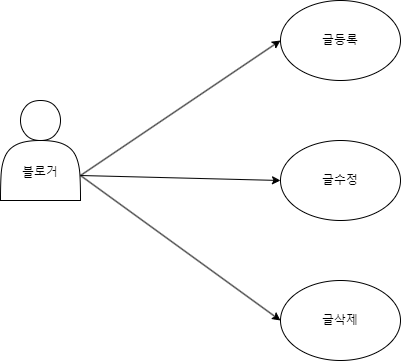

The diagram above was exported from draw.io. Its source (the exported page's mxGraphModel, read from the mxfile embedded in the PNG):
<mxGraphModel dx="2074" dy="788" grid="1" gridSize="10" guides="1" tooltips="1" connect="1" arrows="1" fold="1" page="1" pageScale="1" pageWidth="827" pageHeight="1169" math="0" shadow="0">
  <root>
    <mxCell id="WIyWlLk6GJQsqaUBKTNV-0" />
    <mxCell id="WIyWlLk6GJQsqaUBKTNV-1" parent="WIyWlLk6GJQsqaUBKTNV-0" />
    <mxCell id="KENxbmm39yz4KevUDIYW-1" value="글등록" style="ellipse;whiteSpace=wrap;html=1;" vertex="1" parent="WIyWlLk6GJQsqaUBKTNV-1">
      <mxGeometry x="500" y="250" width="120" height="80" as="geometry" />
    </mxCell>
    <mxCell id="KENxbmm39yz4KevUDIYW-2" value="" style="endArrow=classic;html=1;rounded=0;exitX=1;exitY=0.75;exitDx=0;exitDy=0;entryX=0;entryY=0.5;entryDx=0;entryDy=0;" edge="1" parent="WIyWlLk6GJQsqaUBKTNV-1" source="KENxbmm39yz4KevUDIYW-7" target="KENxbmm39yz4KevUDIYW-1">
      <mxGeometry width="50" height="50" relative="1" as="geometry">
        <mxPoint x="310" y="480" as="sourcePoint" />
        <mxPoint x="520" y="530" as="targetPoint" />
        <Array as="points" />
      </mxGeometry>
    </mxCell>
    <mxCell id="KENxbmm39yz4KevUDIYW-3" value="글수정" style="ellipse;whiteSpace=wrap;html=1;" vertex="1" parent="WIyWlLk6GJQsqaUBKTNV-1">
      <mxGeometry x="500" y="390" width="120" height="80" as="geometry" />
    </mxCell>
    <mxCell id="KENxbmm39yz4KevUDIYW-4" value="" style="endArrow=classic;html=1;rounded=0;exitX=1;exitY=0.75;exitDx=0;exitDy=0;entryX=0;entryY=0.5;entryDx=0;entryDy=0;" edge="1" parent="WIyWlLk6GJQsqaUBKTNV-1" source="KENxbmm39yz4KevUDIYW-7" target="KENxbmm39yz4KevUDIYW-3">
      <mxGeometry width="50" height="50" relative="1" as="geometry">
        <mxPoint x="310" y="480" as="sourcePoint" />
        <mxPoint x="520" y="530" as="targetPoint" />
      </mxGeometry>
    </mxCell>
    <mxCell id="KENxbmm39yz4KevUDIYW-5" value="글삭제" style="ellipse;whiteSpace=wrap;html=1;" vertex="1" parent="WIyWlLk6GJQsqaUBKTNV-1">
      <mxGeometry x="500" y="530" width="120" height="80" as="geometry" />
    </mxCell>
    <mxCell id="KENxbmm39yz4KevUDIYW-6" value="" style="endArrow=classic;html=1;rounded=0;exitX=1;exitY=0.75;exitDx=0;exitDy=0;entryX=0;entryY=0.5;entryDx=0;entryDy=0;" edge="1" parent="WIyWlLk6GJQsqaUBKTNV-1" source="KENxbmm39yz4KevUDIYW-7" target="KENxbmm39yz4KevUDIYW-5">
      <mxGeometry width="50" height="50" relative="1" as="geometry">
        <mxPoint x="310" y="480" as="sourcePoint" />
        <mxPoint x="520" y="530" as="targetPoint" />
      </mxGeometry>
    </mxCell>
    <mxCell id="KENxbmm39yz4KevUDIYW-7" value="&lt;br&gt;&lt;br&gt;&lt;br&gt;블로거" style="shape=actor;whiteSpace=wrap;html=1;" vertex="1" parent="WIyWlLk6GJQsqaUBKTNV-1">
      <mxGeometry x="220" y="350" width="80" height="100" as="geometry" />
    </mxCell>
  </root>
</mxGraphModel>